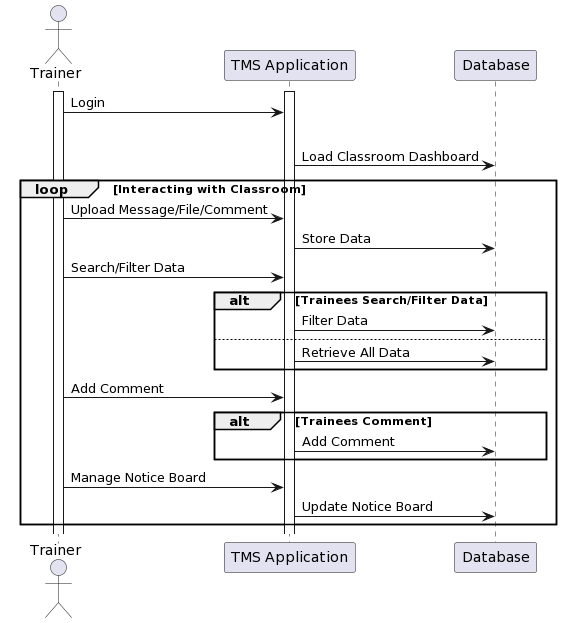

The diagram above was rendered by PlantUML. Its source (embedded in the PNG):
@startuml
actor Trainer
participant TMS as "TMS Application"
participant Database as "Database"

activate Trainer
activate TMS

Trainer -> TMS: Login

alt Login Successful
    TMS -> Database: Load Classroom Dashboard
    loop Interacting with Classroom
        Trainer -> TMS: Upload Message/File/Comment
        TMS -> Database: Store Data
        Trainer -> TMS: Search/Filter Data
        alt Trainees Search/Filter Data
            TMS -> Database: Filter Data
        else
            TMS -> Database: Retrieve All Data
        end
        Trainer -> TMS: Add Comment
        alt Trainees Comment
            TMS -> Database: Add Comment
        end
        Trainer -> TMS: Manage Notice Board
        TMS -> Database: Update Notice Board
    end
else
@enduml